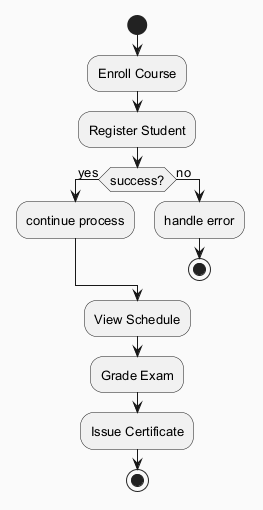

The diagram above was rendered by PlantUML. Its source (embedded in the PNG):
@startuml
skinparam backgroundColor #FAFAFA
skinparam classBackgroundColor #FFF3E0
skinparam classBorderColor #E65100
skinparam defaultFontSize 13
start
:Enroll Course;
:Register Student;
if (success?) then (yes)
:continue process;
else (no)
:handle error;
stop
endif
:View Schedule;
:Grade Exam;
:Issue Certificate;
stop
@enduml